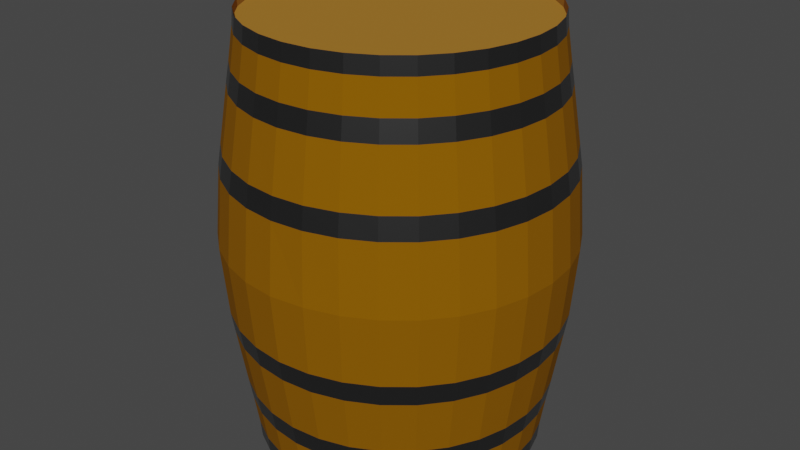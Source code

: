 # Source: woodBarrel.blend  (saved by Blender 2.82.7; exported with 4.5.12 LTS)
import bpy
from mathutils import Matrix  # noqa: F401  (used for matrix-valued properties, if any)

bpy.ops.wm.read_factory_settings(use_empty=True)
scene = bpy.context.scene
scene.name = 'Scene'

# ---- collections
col_collection = bpy.data.collections.new('Collection'); scene.collection.children.link(col_collection)

# ---- materials (node trees are filled in below, after node groups)
mat_barrelbands = bpy.data.materials.new('BarrelBands')
mat_barrelbands.use_transparent_shadow = False
mat_barrelfaces = bpy.data.materials.new('BarrelFaces')
mat_barrelfaces.use_transparent_shadow = False
mat_barreltopandbottom = bpy.data.materials.new('BarrelTopAndBottom')
mat_barreltopandbottom.use_transparent_shadow = False

# ---- material node trees
mat_barrelbands.use_nodes = True; mat_barrelbands.node_tree.nodes.clear()
_N = mat_barrelbands.node_tree.nodes; _L = mat_barrelbands.node_tree.links
n0 = _N.new('ShaderNodeOutputMaterial'); n0.name = 'Material Output'; n0.location = (300, 300)
n1 = _N.new('ShaderNodeBsdfPrincipled'); n1.name = 'Principled BSDF'; n1.location = (10, 300)
n1.distribution = 'GGX'
n1.subsurface_method = 'BURLEY'
n1.inputs[0].default_value = (0.2, 0.2, 0.2, 1.0)
n1.inputs[1].default_value = 1.0
n1.inputs[2].default_value = 0.3
n1.inputs[3].default_value = 1.45
n1.inputs[13].default_value = 0.3
n1.inputs[20].default_value = 0.0
n1.inputs[27].default_value = (0.0, 0.0, 0.0, 1.0)
n1.inputs[28].default_value = 1.0
_L.new(n1.outputs[0], n0.inputs[0])
n0.is_active_output = True
mat_barrelfaces.use_nodes = True; mat_barrelfaces.node_tree.nodes.clear()
_N = mat_barrelfaces.node_tree.nodes; _L = mat_barrelfaces.node_tree.links
n0 = _N.new('ShaderNodeOutputMaterial'); n0.name = 'Material Output'; n0.location = (300, 300)
n1 = _N.new('ShaderNodeBsdfPrincipled'); n1.name = 'Principled BSDF'; n1.location = (10, 300)
n1.distribution = 'GGX'
n1.subsurface_method = 'BURLEY'
n1.inputs[0].default_value = (0.25, 0.1, 0.0, 1.0)
n1.inputs[2].default_value = 1.0
n1.inputs[3].default_value = 1.45
n1.inputs[13].default_value = 0.1
n1.inputs[27].default_value = (0.0, 0.0, 0.0, 1.0)
n1.inputs[28].default_value = 1.0
_L.new(n1.outputs[0], n0.inputs[0])
n0.is_active_output = True
mat_barreltopandbottom.use_nodes = True; mat_barreltopandbottom.node_tree.nodes.clear()
_N = mat_barreltopandbottom.node_tree.nodes; _L = mat_barreltopandbottom.node_tree.links
n0 = _N.new('ShaderNodeOutputMaterial'); n0.name = 'Material Output'; n0.location = (300, 300)
n1 = _N.new('ShaderNodeBsdfPrincipled'); n1.name = 'Principled BSDF'; n1.location = (10, 300)
n1.distribution = 'GGX'
n1.subsurface_method = 'BURLEY'
n1.inputs[0].default_value = (0.3757, 0.1702, 0.01756, 1.0)
n1.inputs[2].default_value = 1.0
n1.inputs[3].default_value = 1.45
n1.inputs[13].default_value = 0.275
n1.inputs[27].default_value = (0.0, 0.0, 0.0, 1.0)
n1.inputs[28].default_value = 1.0
_L.new(n1.outputs[0], n0.inputs[0])
n0.is_active_output = True

# ---- world
world_world = bpy.data.worlds.new('World'); scene.world = world_world
world_world.use_nodes = True; world_world.node_tree.nodes.clear()
_N = world_world.node_tree.nodes; _L = world_world.node_tree.links
n0 = _N.new('ShaderNodeOutputWorld'); n0.name = 'World Output'; n0.location = (300, 300)
n1 = _N.new('ShaderNodeBackground'); n1.name = 'Background'; n1.location = (10, 300)
n1.inputs[0].default_value = (0.05088, 0.05088, 0.05088, 1.0)
_L.new(n1.outputs[0], n0.inputs[0])
n0.is_active_output = True
world_world.color = (0.05088, 0.05088, 0.05088)
world_world.use_sun_shadow = False
world_world.sun_shadow_jitter_overblur = 0.0

# ---- meshes
me_cylinder = bpy.data.meshes.new('Cylinder')
me_cylinder.from_pydata([(0.0, 1.0, 1.0), (0.1951, 0.9808, 1.0), (0.3827, 0.9239, 1.0), (0.5556, 0.8315, 1.0), (0.7071, 0.7071, 1.0), (0.8315, 0.5556, 1.0), (0.9239, 0.3827, 1.0), (0.9808, 0.1951, 1.0), (1.0, 7.55e-08, 1.0), (0.9808, -0.1951, 1.0), (0.9239, -0.3827, 1.0), (0.8315, -0.5556, 1.0), (0.7071, -0.7071, 1.0), (0.5556, -0.8315, 1.0), (0.3827, -0.9239, 1.0), (0.1951, -0.9808, 1.0), (-3.258e-07, -1.0, 1.0), (-0.1951, -0.9808, 1.0), (-0.3827, -0.9239, 1.0), (-0.5556, -0.8315, 1.0), (-0.7071, -0.7071, 1.0), (-0.8315, -0.5556, 1.0), (-0.9239, -0.3827, 1.0), (-0.9808, -0.1951, 1.0), (-1.0, 9.656e-07, 1.0), (-0.9808, 0.1951, 1.0), (-0.9239, 0.3827, 1.0), (-0.8315, 0.5556, 1.0), (-0.7071, 0.7071, 1.0), (-0.5556, 0.8315, 1.0), (-0.3827, 0.9239, 1.0), (-0.1951, 0.9808, 1.0), (0.1945, 0.9777, 0.9624), (3.166e-09, 0.9969, 0.9624), (0.3815, 0.921, 0.9624), (0.5539, 0.8289, 0.9624), (0.7049, 0.7049, 0.9624), (0.8289, 0.5539, 0.9624), (0.921, 0.3815, 0.9624), (0.9777, 0.1945, 0.9624), (0.9969, 7.575e-08, 0.9624), (0.9777, -0.1945, 0.9624), (0.921, -0.3815, 0.9624), (0.8289, -0.5539, 0.9624), (0.7049, -0.7049, 0.9624), (0.5539, -0.8289, 0.9624), (0.3815, -0.921, 0.9624), (0.1945, -0.9777, 0.9624), (-3.217e-07, -0.9969, 0.9624), (-0.1945, -0.9777, 0.9624), (-0.3815, -0.921, 0.9624), (-0.5539, -0.8289, 0.9624), (-0.7049, -0.7049, 0.9624), (-0.8289, -0.5538, 0.9624), (-0.921, -0.3815, 0.9624), (-0.9777, -0.1945, 0.9624), (-0.9969, 9.631e-07, 0.9624), (-0.9777, 0.1945, 0.9624), (-0.921, 0.3815, 0.9624), (-0.8289, 0.5539, 0.9624), (-0.7049, 0.7049, 0.9624), (-0.5538, 0.8289, 0.9624), (-0.3815, 0.921, 0.9624), (-0.1945, 0.9777, 0.9624), (-1.224e-09, 1.01, 0.9241), (0.1971, 0.9909, 0.9241), (0.3866, 0.9334, 0.9241), (0.5613, 0.84, 0.9241), (0.7144, 0.7144, 0.9241), (0.84, 0.5613, 0.9241), (0.9334, 0.3866, 0.9241), (0.9909, 0.1971, 0.9241), (1.01, 7.334e-08, 0.9241), (0.9909, -0.1971, 0.9241), (0.9334, -0.3866, 0.9241), (0.84, -0.5613, 0.9241), (0.7144, -0.7144, 0.9241), (0.5613, -0.84, 0.9241), (0.3866, -0.9334, 0.9241), (0.1971, -0.9909, 0.9241), (-3.304e-07, -1.01, 0.9241), (-0.1971, -0.9909, 0.9241), (-0.3866, -0.9334, 0.9241), (-0.5613, -0.84, 0.9241), (-0.7144, -0.7144, 0.9241), (-0.84, -0.5613, 0.9241), (-0.9334, -0.3866, 0.9241), (-0.9909, -0.1971, 0.9241), (-1.01, 9.726e-07, 0.9241), (-0.9909, 0.1971, 0.9241), (-0.9334, 0.3866, 0.9241), (-0.84, 0.5613, 0.9241), (-0.7144, 0.7144, 0.9241), (-0.5613, 0.84, 0.9241), (-0.3866, 0.9334, 0.9241), (-0.1971, 0.9909, 0.9241), (0.2036, 1.024, 0.7775), (0.3994, 0.9643, 0.7775), (0.5799, 0.8679, 0.7775), (0.7381, 0.7381, 0.7775), (0.8679, 0.5799, 0.7775), (0.9643, 0.3994, 0.7775), (1.024, 0.2036, 0.7775), (1.044, 6.551e-08, 0.7775), (1.024, -0.2036, 0.7775), (0.9643, -0.3994, 0.7775), (0.8679, -0.5799, 0.7775), (0.7381, -0.7381, 0.7775), (0.5799, -0.8679, 0.7775), (0.3994, -0.9643, 0.7775), (0.2036, -1.024, 0.7775), (-3.453e-07, -1.044, 0.7775), (-0.2036, -1.024, 0.7775), (-0.3994, -0.9643, 0.7775), (-0.5799, -0.8679, 0.7775), (-0.7381, -0.7381, 0.7775), (-0.8679, -0.5799, 0.7775), (-0.9643, -0.3994, 0.7775), (-1.024, -0.2036, 0.7775), (-1.044, 9.946e-07, 0.7775), (-1.024, 0.2036, 0.7775), (-0.9643, 0.3994, 0.7775), (-0.8679, 0.5799, 0.7775), (-0.7381, 0.7381, 0.7775), (-0.5799, 0.8679, 0.7775), (-0.3994, 0.9643, 0.7775), (-0.2036, 1.024, 0.7775), (-5.2e-09, 1.044, 0.7775), (0.2083, 1.047, 0.6833), (0.4086, 0.9865, 0.6833), (0.5932, 0.8878, 0.6833), (0.755, 0.755, 0.6833), (0.8878, 0.5932, 0.6833), (0.9865, 0.4086, 0.6833), (1.047, 0.2083, 0.6833), (1.068, 6.028e-08, 0.6833), (1.047, -0.2083, 0.6833), (0.9865, -0.4086, 0.6833), (0.8878, -0.5932, 0.6833), (0.755, -0.755, 0.6833), (0.5932, -0.8878, 0.6833), (0.4086, -0.9865, 0.6833), (0.2083, -1.047, 0.6833), (-3.553e-07, -1.068, 0.6833), (-0.2083, -1.047, 0.6833), (-0.4086, -0.9865, 0.6833), (-0.5932, -0.8878, 0.6833), (-0.755, -0.755, 0.6833), (-0.8878, -0.5932, 0.6833), (-0.9865, -0.4086, 0.6833), (-1.047, -0.2083, 0.6833), (-1.068, 1.011e-06, 0.6833), (-1.047, 0.2083, 0.6833), (-0.9865, 0.4086, 0.6833), (-0.8878, 0.5932, 0.6833), (-0.755, 0.755, 0.6833), (-0.5932, 0.8878, 0.6833), (-0.4086, 0.9865, 0.6833), (-0.2083, 1.047, 0.6833), (-7.358e-09, 1.068, 0.6833), (0.2205, 1.109, 0.42), (0.4326, 1.044, 0.42), (0.628, 0.9399, 0.42), (0.7993, 0.7993, 0.42), (0.9399, 0.628, 0.42), (1.044, 0.4326, 0.42), (1.109, 0.2205, 0.42), (1.13, 4.594e-08, 0.42), (1.109, -0.2205, 0.42), (1.044, -0.4326, 0.42), (0.9399, -0.628, 0.42), (0.7993, -0.7993, 0.42), (0.628, -0.9399, 0.42), (0.4326, -1.044, 0.42), (0.2205, -1.109, 0.42), (-3.84e-07, -1.13, 0.42), (-0.2205, -1.109, 0.42), (-0.4326, -1.044, 0.42), (-0.628, -0.9399, 0.42), (-0.7993, -0.7993, 0.42), (-0.9399, -0.628, 0.42), (-1.044, -0.4326, 0.42), (-1.109, -0.2205, 0.42), (-1.13, 1.052e-06, 0.42), (-1.109, 0.2205, 0.42), (-1.044, 0.4326, 0.42), (-0.9399, 0.628, 0.42), (-0.7993, 0.7993, 0.42), (-0.628, 0.9399, 0.42), (-0.4326, 1.044, 0.42), (-0.2205, 1.109, 0.42), (-1.569e-08, 1.13, 0.42), (0.2251, 1.131, 0.3212), (0.4415, 1.066, 0.3212), (0.6409, 0.9592, 0.3212), (0.8157, 0.8157, 0.3212), (0.9592, 0.6409, 0.3212), (1.066, 0.4415, 0.3212), (1.131, 0.2251, 0.3212), (1.154, 4.045e-08, 0.3212), (1.131, -0.2251, 0.3212), (1.066, -0.4415, 0.3212), (0.9592, -0.6409, 0.3212), (0.8157, -0.8157, 0.3212), (0.6409, -0.9592, 0.3212), (0.4415, -1.066, 0.3212), (0.2251, -1.131, 0.3212), (-3.941e-07, -1.154, 0.3212), (-0.2251, -1.131, 0.3212), (-0.4415, -1.066, 0.3212), (-0.6409, -0.9592, 0.3212), (-0.8157, -0.8157, 0.3212), (-0.9592, -0.6409, 0.3212), (-1.066, -0.4415, 0.3212), (-1.131, -0.2251, 0.3212), (-1.154, 1.067e-06, 0.3212), (-1.131, 0.2251, 0.3212), (-1.066, 0.4415, 0.3212), (-0.9592, 0.6409, 0.3212), (-0.8157, 0.8157, 0.3212), (-0.6409, 0.9592, 0.3212), (-0.4415, 1.066, 0.3212), (-0.2251, 1.131, 0.3212), (-1.824e-08, 1.154, 0.3212), (0.2372, 1.163, 0.0), (0.4596, 1.095, 0.0), (0.6646, 0.9859, 0.0), (0.8443, 0.8384, 0.0), (0.9917, 0.6588, 0.0), (1.101, 0.4538, 0.0), (1.169, 0.2313, 0.0), (1.192, 3.042e-08, 0.0), (1.169, -0.2313, 0.0), (1.101, -0.4538, 0.0), (0.9917, -0.6588, 0.0), (0.8443, -0.8384, 0.0), (0.6646, -0.9859, 0.0), (0.4596, -1.095, 0.0), (0.2372, -1.163, 0.0), (-4.122e-07, -1.194, 0.0), (-0.233, -1.171, 0.0), (-0.4571, -1.103, 0.0), (-0.6635, -0.9931, 0.0), (-0.8445, -0.8445, 0.0), (-0.9931, -0.6635, 0.0), (-1.103, -0.4571, 0.0), (-1.171, -0.233, 0.0), (-1.194, 1.094e-06, 0.0), (-1.171, 0.233, 0.0), (-1.103, 0.4571, 0.0), (-0.9931, 0.6635, 0.0), (-0.8445, 0.8445, 0.0), (-0.6635, 0.9931, 0.0), (-0.4571, 1.103, 0.0), (-0.233, 1.171, 0.0), (-2.308e-08, 1.194, 0.0), (0.0, 1.0, -1.0), (0.1951, 0.9808, -1.0), (0.3827, 0.9239, -1.0), (0.5556, 0.8315, -1.0), (0.7071, 0.7071, -1.0), (0.8315, 0.5556, -1.0), (0.9239, 0.3827, -1.0), (0.9808, 0.1951, -1.0), (1.0, 7.55e-08, -1.0), (0.9808, -0.1951, -1.0), (0.9239, -0.3827, -1.0), (0.8315, -0.5556, -1.0), (0.7071, -0.7071, -1.0), (0.5556, -0.8315, -1.0), (0.3827, -0.9239, -1.0), (0.1951, -0.9808, -1.0), (-3.258e-07, -1.0, -1.0), (-0.1951, -0.9808, -1.0), (-0.3827, -0.9239, -1.0), (-0.5556, -0.8315, -1.0), (-0.7071, -0.7071, -1.0), (-0.8315, -0.5556, -1.0), (-0.9239, -0.3827, -1.0), (-0.9808, -0.1951, -1.0), (-1.0, 9.656e-07, -1.0), (-0.9808, 0.1951, -1.0), (-0.9239, 0.3827, -1.0), (-0.8315, 0.5556, -1.0), (-0.7071, 0.7071, -1.0), (-0.5556, 0.8315, -1.0), (-0.3827, 0.9239, -1.0), (-0.1951, 0.9808, -1.0), (0.1945, 0.9777, -0.9624), (3.166e-09, 0.9969, -0.9624), (0.3815, 0.921, -0.9624), (0.5539, 0.8289, -0.9624), (0.7049, 0.7049, -0.9624), (0.8289, 0.5539, -0.9624), (0.921, 0.3815, -0.9624), (0.9777, 0.1945, -0.9624), (0.9969, 7.575e-08, -0.9624), (0.9777, -0.1945, -0.9624), (0.921, -0.3815, -0.9624), (0.8289, -0.5539, -0.9624), (0.7049, -0.7049, -0.9624), (0.5539, -0.8289, -0.9624), (0.3815, -0.921, -0.9624), (0.1945, -0.9777, -0.9624), (-3.217e-07, -0.9969, -0.9624), (-0.1945, -0.9777, -0.9624), (-0.3815, -0.921, -0.9624), (-0.5539, -0.8289, -0.9624), (-0.7049, -0.7049, -0.9624), (-0.8289, -0.5538, -0.9624), (-0.921, -0.3815, -0.9624), (-0.9777, -0.1945, -0.9624), (-0.9969, 9.631e-07, -0.9624), (-0.9777, 0.1945, -0.9624), (-0.921, 0.3815, -0.9624), (-0.8289, 0.5539, -0.9624), (-0.7049, 0.7049, -0.9624), (-0.5538, 0.8289, -0.9624), (-0.3815, 0.921, -0.9624), (-0.1945, 0.9777, -0.9624), (-1.224e-09, 1.01, -0.9241), (0.1971, 0.9909, -0.9241), (0.3866, 0.9334, -0.9241), (0.5613, 0.84, -0.9241), (0.7144, 0.7144, -0.9241), (0.84, 0.5613, -0.9241), (0.9334, 0.3866, -0.9241), (0.9909, 0.1971, -0.9241), (1.01, 7.334e-08, -0.9241), (0.9909, -0.1971, -0.9241), (0.9334, -0.3866, -0.9241), (0.84, -0.5613, -0.9241), (0.7144, -0.7144, -0.9241), (0.5613, -0.84, -0.9241), (0.3866, -0.9334, -0.9241), (0.1971, -0.9909, -0.9241), (-3.304e-07, -1.01, -0.9241), (-0.1971, -0.9909, -0.9241), (-0.3866, -0.9334, -0.9241), (-0.5613, -0.84, -0.9241), (-0.7144, -0.7144, -0.9241), (-0.84, -0.5613, -0.9241), (-0.9334, -0.3866, -0.9241), (-0.9909, -0.1971, -0.9241), (-1.01, 9.726e-07, -0.9241), (-0.9909, 0.1971, -0.9241), (-0.9334, 0.3866, -0.9241), (-0.84, 0.5613, -0.9241), (-0.7144, 0.7144, -0.9241), (-0.5613, 0.84, -0.9241), (-0.3866, 0.9334, -0.9241), (-0.1971, 0.9909, -0.9241), (0.2036, 1.024, -0.7775), (0.3994, 0.9643, -0.7775), (0.5799, 0.8679, -0.7775), (0.7381, 0.7381, -0.7775), (0.8679, 0.5799, -0.7775), (0.9643, 0.3994, -0.7775), (1.024, 0.2036, -0.7775), (1.044, 6.551e-08, -0.7775), (1.024, -0.2036, -0.7775), (0.9643, -0.3994, -0.7775), (0.8679, -0.5799, -0.7775), (0.7381, -0.7381, -0.7775), (0.5799, -0.8679, -0.7775), (0.3994, -0.9643, -0.7775), (0.2036, -1.024, -0.7775), (-3.453e-07, -1.044, -0.7775), (-0.2036, -1.024, -0.7775), (-0.3994, -0.9643, -0.7775), (-0.5799, -0.8679, -0.7775), (-0.7381, -0.7381, -0.7775), (-0.8679, -0.5799, -0.7775), (-0.9643, -0.3994, -0.7775), (-1.024, -0.2036, -0.7775), (-1.044, 9.946e-07, -0.7775), (-1.024, 0.2036, -0.7775), (-0.9643, 0.3994, -0.7775), (-0.8679, 0.5799, -0.7775), (-0.7381, 0.7381, -0.7775), (-0.5799, 0.8679, -0.7775), (-0.3994, 0.9643, -0.7775), (-0.2036, 1.024, -0.7775), (-5.2e-09, 1.044, -0.7775), (0.2083, 1.047, -0.6833), (0.4086, 0.9865, -0.6833), (0.5932, 0.8878, -0.6833), (0.755, 0.755, -0.6833), (0.8878, 0.5932, -0.6833), (0.9865, 0.4086, -0.6833), (1.047, 0.2083, -0.6833), (1.068, 6.028e-08, -0.6833), (1.047, -0.2083, -0.6833), (0.9865, -0.4086, -0.6833), (0.8878, -0.5932, -0.6833), (0.755, -0.755, -0.6833), (0.5932, -0.8878, -0.6833), (0.4086, -0.9865, -0.6833), (0.2083, -1.047, -0.6833), (-3.553e-07, -1.068, -0.6833), (-0.2083, -1.047, -0.6833), (-0.4086, -0.9865, -0.6833), (-0.5932, -0.8878, -0.6833), (-0.755, -0.755, -0.6833), (-0.8878, -0.5932, -0.6833), (-0.9865, -0.4086, -0.6833), (-1.047, -0.2083, -0.6833), (-1.068, 1.011e-06, -0.6833), (-1.047, 0.2083, -0.6833), (-0.9865, 0.4086, -0.6833), (-0.8878, 0.5932, -0.6833), (-0.755, 0.755, -0.6833), (-0.5932, 0.8878, -0.6833), (-0.4086, 0.9865, -0.6833), (-0.2083, 1.047, -0.6833), (-7.358e-09, 1.068, -0.6833), (0.2205, 1.109, -0.42), (0.4326, 1.044, -0.42), (0.628, 0.9399, -0.42), (0.7993, 0.7993, -0.42), (0.9399, 0.628, -0.42), (1.044, 0.4326, -0.42), (1.109, 0.2205, -0.42), (1.13, 4.594e-08, -0.42), (1.109, -0.2205, -0.42), (1.044, -0.4326, -0.42), (0.9399, -0.628, -0.42), (0.7993, -0.7993, -0.42), (0.628, -0.9399, -0.42), (0.4326, -1.044, -0.42), (0.2205, -1.109, -0.42), (-3.84e-07, -1.13, -0.42), (-0.2205, -1.109, -0.42), (-0.4326, -1.044, -0.42), (-0.628, -0.9399, -0.42), (-0.7993, -0.7993, -0.42), (-0.9399, -0.628, -0.42), (-1.044, -0.4326, -0.42), (-1.109, -0.2205, -0.42), (-1.13, 1.052e-06, -0.42), (-1.109, 0.2205, -0.42), (-1.044, 0.4326, -0.42), (-0.9399, 0.628, -0.42), (-0.7993, 0.7993, -0.42), (-0.628, 0.9399, -0.42), (-0.4326, 1.044, -0.42), (-0.2205, 1.109, -0.42), (-1.569e-08, 1.13, -0.42), (0.2251, 1.131, -0.3212), (0.4415, 1.066, -0.3212), (0.6409, 0.9592, -0.3212), (0.8157, 0.8157, -0.3212), (0.9592, 0.6409, -0.3212), (1.066, 0.4415, -0.3212), (1.131, 0.2251, -0.3212), (1.154, 4.045e-08, -0.3212), (1.131, -0.2251, -0.3212), (1.066, -0.4415, -0.3212), (0.9592, -0.6409, -0.3212), (0.8157, -0.8157, -0.3212), (0.6409, -0.9592, -0.3212), (0.4415, -1.066, -0.3212), (0.2251, -1.131, -0.3212), (-3.941e-07, -1.154, -0.3212), (-0.2251, -1.131, -0.3212), (-0.4415, -1.066, -0.3212), (-0.6409, -0.9592, -0.3212), (-0.8157, -0.8157, -0.3212), (-0.9592, -0.6409, -0.3212), (-1.066, -0.4415, -0.3212), (-1.131, -0.2251, -0.3212), (-1.154, 1.067e-06, -0.3212), (-1.131, 0.2251, -0.3212), (-1.066, 0.4415, -0.3212), (-0.9592, 0.6409, -0.3212), (-0.8157, 0.8157, -0.3212), (-0.6409, 0.9592, -0.3212), (-0.4415, 1.066, -0.3212), (-0.2251, 1.131, -0.3212), (-1.824e-08, 1.154, -0.3212)], [], [(64, 0, 1, 65), (65, 1, 2, 66), (66, 2, 3, 67), (67, 3, 4, 68), (68, 4, 5, 69), (69, 5, 6, 70), (70, 6, 7, 71), (71, 7, 8, 72), (72, 8, 9, 73), (73, 9, 10, 74), (74, 10, 11, 75), (75, 11, 12, 76), (76, 12, 13, 77), (77, 13, 14, 78), (78, 14, 15, 79), (79, 15, 16, 80), (80, 16, 17, 81), (81, 17, 18, 82), (82, 18, 19, 83), (83, 19, 20, 84), (84, 20, 21, 85), (85, 21, 22, 86), (86, 22, 23, 87), (87, 23, 24, 88), (88, 24, 25, 89), (89, 25, 26, 90), (90, 26, 27, 91), (91, 27, 28, 92), (92, 28, 29, 93), (93, 29, 30, 94), (8, 7, 39, 40), (94, 30, 31, 95), (95, 31, 0, 64), (32, 33, 63, 62, 61, 60, 59, 58, 57, 56, 55, 54, 53, 52, 51, 50, 49, 48, 47, 46, 45, 44, 43, 42, 41, 40, 39, 38, 37, 36, 35, 34), (17, 16, 48, 49), (26, 25, 57, 58), (4, 3, 35, 36), (13, 12, 44, 45), (22, 21, 53, 54), (31, 30, 62, 63), (9, 8, 40, 41), (18, 17, 49, 50), (27, 26, 58, 59), (5, 4, 36, 37), (14, 13, 45, 46), (23, 22, 54, 55), (1, 0, 33, 32), (0, 31, 63, 33), (10, 9, 41, 42), (19, 18, 50, 51), (28, 27, 59, 60), (6, 5, 37, 38), (15, 14, 46, 47), (24, 23, 55, 56), (2, 1, 32, 34), (11, 10, 42, 43), (20, 19, 51, 52), (29, 28, 60, 61), (7, 6, 38, 39), (16, 15, 47, 48), (25, 24, 56, 57), (3, 2, 34, 35), (12, 11, 43, 44), (21, 20, 52, 53), (30, 29, 61, 62), (126, 95, 64, 127), (125, 94, 95, 126), (124, 93, 94, 125), (123, 92, 93, 124), (122, 91, 92, 123), (121, 90, 91, 122), (120, 89, 90, 121), (119, 88, 89, 120), (118, 87, 88, 119), (117, 86, 87, 118), (116, 85, 86, 117), (115, 84, 85, 116), (114, 83, 84, 115), (113, 82, 83, 114), (112, 81, 82, 113), (111, 80, 81, 112), (110, 79, 80, 111), (109, 78, 79, 110), (108, 77, 78, 109), (107, 76, 77, 108), (106, 75, 76, 107), (105, 74, 75, 106), (104, 73, 74, 105), (103, 72, 73, 104), (102, 71, 72, 103), (101, 70, 71, 102), (100, 69, 70, 101), (99, 68, 69, 100), (98, 67, 68, 99), (97, 66, 67, 98), (96, 65, 66, 97), (127, 64, 65, 96), (159, 127, 96, 128), (128, 96, 97, 129), (129, 97, 98, 130), (130, 98, 99, 131), (131, 99, 100, 132), (132, 100, 101, 133), (133, 101, 102, 134), (134, 102, 103, 135), (135, 103, 104, 136), (136, 104, 105, 137), (137, 105, 106, 138), (138, 106, 107, 139), (139, 107, 108, 140), (140, 108, 109, 141), (141, 109, 110, 142), (142, 110, 111, 143), (143, 111, 112, 144), (144, 112, 113, 145), (145, 113, 114, 146), (146, 114, 115, 147), (147, 115, 116, 148), (148, 116, 117, 149), (149, 117, 118, 150), (150, 118, 119, 151), (151, 119, 120, 152), (152, 120, 121, 153), (153, 121, 122, 154), (154, 122, 123, 155), (155, 123, 124, 156), (156, 124, 125, 157), (157, 125, 126, 158), (158, 126, 127, 159), (190, 158, 159, 191), (189, 157, 158, 190), (188, 156, 157, 189), (187, 155, 156, 188), (186, 154, 155, 187), (185, 153, 154, 186), (184, 152, 153, 185), (183, 151, 152, 184), (182, 150, 151, 183), (181, 149, 150, 182), (180, 148, 149, 181), (179, 147, 148, 180), (178, 146, 147, 179), (177, 145, 146, 178), (176, 144, 145, 177), (175, 143, 144, 176), (174, 142, 143, 175), (173, 141, 142, 174), (172, 140, 141, 173), (171, 139, 140, 172), (170, 138, 139, 171), (169, 137, 138, 170), (168, 136, 137, 169), (167, 135, 136, 168), (166, 134, 135, 167), (165, 133, 134, 166), (164, 132, 133, 165), (163, 131, 132, 164), (162, 130, 131, 163), (161, 129, 130, 162), (160, 128, 129, 161), (191, 159, 128, 160), (223, 191, 160, 192), (192, 160, 161, 193), (193, 161, 162, 194), (194, 162, 163, 195), (195, 163, 164, 196), (196, 164, 165, 197), (197, 165, 166, 198), (198, 166, 167, 199), (199, 167, 168, 200), (200, 168, 169, 201), (201, 169, 170, 202), (202, 170, 171, 203), (203, 171, 172, 204), (204, 172, 173, 205), (205, 173, 174, 206), (206, 174, 175, 207), (207, 175, 176, 208), (208, 176, 177, 209), (209, 177, 178, 210), (210, 178, 179, 211), (211, 179, 180, 212), (212, 180, 181, 213), (213, 181, 182, 214), (214, 182, 183, 215), (215, 183, 184, 216), (216, 184, 185, 217), (217, 185, 186, 218), (218, 186, 187, 219), (219, 187, 188, 220), (220, 188, 189, 221), (221, 189, 190, 222), (222, 190, 191, 223), (254, 222, 223, 255), (253, 221, 222, 254), (252, 220, 221, 253), (251, 219, 220, 252), (250, 218, 219, 251), (249, 217, 218, 250), (248, 216, 217, 249), (247, 215, 216, 248), (246, 214, 215, 247), (245, 213, 214, 246), (244, 212, 213, 245), (243, 211, 212, 244), (242, 210, 211, 243), (241, 209, 210, 242), (240, 208, 209, 241), (239, 207, 208, 240), (238, 206, 207, 239), (237, 205, 206, 238), (236, 204, 205, 237), (235, 203, 204, 236), (234, 202, 203, 235), (233, 201, 202, 234), (232, 200, 201, 233), (231, 199, 200, 232), (230, 198, 199, 231), (229, 197, 198, 230), (228, 196, 197, 229), (227, 195, 196, 228), (226, 194, 195, 227), (225, 193, 194, 226), (224, 192, 193, 225), (255, 223, 192, 224), (320, 321, 257, 256), (321, 322, 258, 257), (322, 323, 259, 258), (323, 324, 260, 259), (324, 325, 261, 260), (325, 326, 262, 261), (326, 327, 263, 262), (327, 328, 264, 263), (328, 329, 265, 264), (329, 330, 266, 265), (330, 331, 267, 266), (331, 332, 268, 267), (332, 333, 269, 268), (333, 334, 270, 269), (334, 335, 271, 270), (335, 336, 272, 271), (336, 337, 273, 272), (337, 338, 274, 273), (338, 339, 275, 274), (339, 340, 276, 275), (340, 341, 277, 276), (341, 342, 278, 277), (342, 343, 279, 278), (343, 344, 280, 279), (344, 345, 281, 280), (345, 346, 282, 281), (346, 347, 283, 282), (347, 348, 284, 283), (348, 349, 285, 284), (349, 350, 286, 285), (264, 296, 295, 263), (350, 351, 287, 286), (351, 320, 256, 287), (288, 290, 291, 292, 293, 294, 295, 296, 297, 298, 299, 300, 301, 302, 303, 304, 305, 306, 307, 308, 309, 310, 311, 312, 313, 314, 315, 316, 317, 318, 319, 289), (273, 305, 304, 272), (282, 314, 313, 281), (260, 292, 291, 259), (269, 301, 300, 268), (278, 310, 309, 277), (287, 319, 318, 286), (265, 297, 296, 264), (274, 306, 305, 273), (283, 315, 314, 282), (261, 293, 292, 260), (270, 302, 301, 269), (279, 311, 310, 278), (257, 288, 289, 256), (256, 289, 319, 287), (266, 298, 297, 265), (275, 307, 306, 274), (284, 316, 315, 283), (262, 294, 293, 261), (271, 303, 302, 270), (280, 312, 311, 279), (258, 290, 288, 257), (267, 299, 298, 266), (276, 308, 307, 275), (285, 317, 316, 284), (263, 295, 294, 262), (272, 304, 303, 271), (281, 313, 312, 280), (259, 291, 290, 258), (268, 300, 299, 267), (277, 309, 308, 276), (286, 318, 317, 285), (382, 383, 320, 351), (381, 382, 351, 350), (380, 381, 350, 349), (379, 380, 349, 348), (378, 379, 348, 347), (377, 378, 347, 346), (376, 377, 346, 345), (375, 376, 345, 344), (374, 375, 344, 343), (373, 374, 343, 342), (372, 373, 342, 341), (371, 372, 341, 340), (370, 371, 340, 339), (369, 370, 339, 338), (368, 369, 338, 337), (367, 368, 337, 336), (366, 367, 336, 335), (365, 366, 335, 334), (364, 365, 334, 333), (363, 364, 333, 332), (362, 363, 332, 331), (361, 362, 331, 330), (360, 361, 330, 329), (359, 360, 329, 328), (358, 359, 328, 327), (357, 358, 327, 326), (356, 357, 326, 325), (355, 356, 325, 324), (354, 355, 324, 323), (353, 354, 323, 322), (352, 353, 322, 321), (383, 352, 321, 320), (415, 384, 352, 383), (384, 385, 353, 352), (385, 386, 354, 353), (386, 387, 355, 354), (387, 388, 356, 355), (388, 389, 357, 356), (389, 390, 358, 357), (390, 391, 359, 358), (391, 392, 360, 359), (392, 393, 361, 360), (393, 394, 362, 361), (394, 395, 363, 362), (395, 396, 364, 363), (396, 397, 365, 364), (397, 398, 366, 365), (398, 399, 367, 366), (399, 400, 368, 367), (400, 401, 369, 368), (401, 402, 370, 369), (402, 403, 371, 370), (403, 404, 372, 371), (404, 405, 373, 372), (405, 406, 374, 373), (406, 407, 375, 374), (407, 408, 376, 375), (408, 409, 377, 376), (409, 410, 378, 377), (410, 411, 379, 378), (411, 412, 380, 379), (412, 413, 381, 380), (413, 414, 382, 381), (414, 415, 383, 382), (446, 447, 415, 414), (445, 446, 414, 413), (444, 445, 413, 412), (443, 444, 412, 411), (442, 443, 411, 410), (441, 442, 410, 409), (440, 441, 409, 408), (439, 440, 408, 407), (438, 439, 407, 406), (437, 438, 406, 405), (436, 437, 405, 404), (435, 436, 404, 403), (434, 435, 403, 402), (433, 434, 402, 401), (432, 433, 401, 400), (431, 432, 400, 399), (430, 431, 399, 398), (429, 430, 398, 397), (428, 429, 397, 396), (427, 428, 396, 395), (426, 427, 395, 394), (425, 426, 394, 393), (424, 425, 393, 392), (423, 424, 392, 391), (422, 423, 391, 390), (421, 422, 390, 389), (420, 421, 389, 388), (419, 420, 388, 387), (418, 419, 387, 386), (417, 418, 386, 385), (416, 417, 385, 384), (447, 416, 384, 415), (479, 448, 416, 447), (448, 449, 417, 416), (449, 450, 418, 417), (450, 451, 419, 418), (451, 452, 420, 419), (452, 453, 421, 420), (453, 454, 422, 421), (454, 455, 423, 422), (455, 456, 424, 423), (456, 457, 425, 424), (457, 458, 426, 425), (458, 459, 427, 426), (459, 460, 428, 427), (460, 461, 429, 428), (461, 462, 430, 429), (462, 463, 431, 430), (463, 464, 432, 431), (464, 465, 433, 432), (465, 466, 434, 433), (466, 467, 435, 434), (467, 468, 436, 435), (468, 469, 437, 436), (469, 470, 438, 437), (470, 471, 439, 438), (471, 472, 440, 439), (472, 473, 441, 440), (473, 474, 442, 441), (474, 475, 443, 442), (475, 476, 444, 443), (476, 477, 445, 444), (477, 478, 446, 445), (478, 479, 447, 446), (254, 255, 479, 478), (253, 254, 478, 477), (252, 253, 477, 476), (251, 252, 476, 475), (250, 251, 475, 474), (249, 250, 474, 473), (248, 249, 473, 472), (247, 248, 472, 471), (246, 247, 471, 470), (245, 246, 470, 469), (244, 245, 469, 468), (243, 244, 468, 467), (242, 243, 467, 466), (241, 242, 466, 465), (240, 241, 465, 464), (239, 240, 464, 463), (238, 239, 463, 462), (237, 238, 462, 461), (236, 237, 461, 460), (235, 236, 460, 459), (234, 235, 459, 458), (233, 234, 458, 457), (232, 233, 457, 456), (231, 232, 456, 455), (230, 231, 455, 454), (229, 230, 454, 453), (228, 229, 453, 452), (227, 228, 452, 451), (226, 227, 451, 450), (225, 226, 450, 449), (224, 225, 449, 448), (255, 224, 448, 479)])
me_cylinder.polygons.foreach_set('material_index', [0, 0, 0, 0, 0, 0, 0, 0, 0, 0, 0, 0, 0, 0, 0, 0, 0, 0, 0, 0, 0, 0, 0, 0, 0, 0, 0, 0, 0, 0, 2, 0, 0, 2, 2, 2, 2, 2, 2, 2, 2, 2, 2, 2, 2, 2, 2, 2, 2, 2, 2, 2, 2, 2, 2, 2, 2, 2, 2, 2, 2, 2, 2, 2, 2, 1, 1, 1, 1, 1, 1, 1, 1, 1, 1, 1, 1, 1, 1, 1, 1, 1, 1, 1, 1, 1, 1, 1, 1, 1, 1, 1, 1, 1, 1, 1, 1, 0, 0, 0, 0, 0, 0, 0, 0, 0, 0, 0, 0, 0, 0, 0, 0, 0, 0, 0, 0, 0, 0, 0, 0, 0, 0, 0, 0, 0, 0, 0, 0, 1, 1, 1, 1, 1, 1, 1, 1, 1, 1, 1, 1, 1, 1, 1, 1, 1, 1, 1, 1, 1, 1, 1, 1, 1, 1, 1, 1, 1, 1, 1, 1, 0, 0, 0, 0, 0, 0, 0, 0, 0, 0, 0, 0, 0, 0, 0, 0, 0, 0, 0, 0, 0, 0, 0, 0, 0, 0, 0, 0, 0, 0, 0, 0, 1, 1, 1, 1, 1, 1, 1, 1, 1, 1, 1, 1, 1, 1, 1, 1, 1, 1, 1, 1, 1, 1, 1, 1, 1, 1, 1, 1, 1, 1, 1, 1, 0, 0, 0, 0, 0, 0, 0, 0, 0, 0, 0, 0, 0, 0, 0, 0, 0, 0, 0, 0, 0, 0, 0, 0, 0, 0, 0, 0, 0, 0, 2, 0, 0, 2, 2, 2, 2, 2, 2, 2, 2, 2, 2, 2, 2, 2, 2, 2, 2, 2, 2, 2, 2, 2, 2, 2, 2, 2, 2, 2, 2, 2, 2, 2, 2, 1, 1, 1, 1, 1, 1, 1, 1, 1, 1, 1, 1, 1, 1, 1, 1, 1, 1, 1, 1, 1, 1, 1, 1, 1, 1, 1, 1, 1, 1, 1, 1, 0, 0, 0, 0, 0, 0, 0, 0, 0, 0, 0, 0, 0, 0, 0, 0, 0, 0, 0, 0, 0, 0, 0, 0, 0, 0, 0, 0, 0, 0, 0, 0, 1, 1, 1, 1, 1, 1, 1, 1, 1, 1, 1, 1, 1, 1, 1, 1, 1, 1, 1, 1, 1, 1, 1, 1, 1, 1, 1, 1, 1, 1, 1, 1, 0, 0, 0, 0, 0, 0, 0, 0, 0, 0, 0, 0, 0, 0, 0, 0, 0, 0, 0, 0, 0, 0, 0, 0, 0, 0, 0, 0, 0, 0, 0, 0, 1, 1, 1, 1, 1, 1, 1, 1, 1, 1, 1, 1, 1, 1, 1, 1, 1, 1, 1, 1, 1, 1, 1, 1, 1, 1, 1, 1, 1, 1, 1, 1])
_uv = me_cylinder.uv_layers.new(name='UVMap')
_uv.uv.foreach_set('vector', [1.0, 0.981, 1.0, 1.0, 0.9688, 1.0, 0.9688, 0.981, 0.9688, 0.981, 0.9688, 1.0, 0.9375, 1.0, 0.9375, 0.981, 0.9375, 0.981, 0.9375, 1.0, 0.9062, 1.0, 0.9062, 0.981, 0.9062, 0.981, 0.9062, 1.0, 0.875, 1.0, 0.875, 0.981, 0.875, 0.981, 0.875, 1.0, 0.8438, 1.0, 0.8438, 0.981, 0.8438, 0.981, 0.8438, 1.0, 0.8125, 1.0, 0.8125, 0.981, 0.8125, 0.981, 0.8125, 1.0, 0.7812, 1.0, 0.7813, 0.981, 0.7813, 0.981, 0.7812, 1.0, 0.75, 1.0, 0.75, 0.981, 0.75, 0.981, 0.75, 1.0, 0.7188, 1.0, 0.7188, 0.981, 0.7188, 0.981, 0.7188, 1.0, 0.6875, 1.0, 0.6875, 0.981, 0.6875, 0.981, 0.6875, 1.0, 0.6562, 1.0, 0.6562, 0.981, 0.6562, 0.981, 0.6562, 1.0, 0.625, 1.0, 0.625, 0.981, 0.625, 0.981, 0.625, 1.0, 0.5938, 1.0, 0.5938, 0.981, 0.5938, 0.981, 0.5938, 1.0, 0.5625, 1.0, 0.5625, 0.981, 0.5625, 0.981, 0.5625, 1.0, 0.5312, 1.0, 0.5312, 0.981, 0.5312, 0.981, 0.5312, 1.0, 0.5, 1.0, 0.5, 0.981, 0.5, 0.981, 0.5, 1.0, 0.4688, 1.0, 0.4688, 0.981, 0.4688, 0.981, 0.4688, 1.0, 0.4375, 1.0, 0.4375, 0.981, 0.4375, 0.981, 0.4375, 1.0, 0.4062, 1.0, 0.4062, 0.981, 0.4062, 0.981, 0.4062, 1.0, 0.375, 1.0, 0.375, 0.981, 0.375, 0.981, 0.375, 1.0, 0.3438, 1.0, 0.3438, 0.981, 0.3438, 0.981, 0.3438, 1.0, 0.3125, 1.0, 0.3125, 0.981, 0.3125, 0.981, 0.3125, 1.0, 0.2812, 1.0, 0.2812, 0.981, 0.2812, 0.981, 0.2812, 1.0, 0.25, 1.0, 0.25, 0.981, 0.25, 0.981, 0.25, 1.0, 0.2188, 1.0, 0.2188, 0.981, 0.2188, 0.981, 0.2188, 1.0, 0.1875, 1.0, 0.1875, 0.981, 0.1875, 0.981, 0.1875, 1.0, 0.1562, 1.0, 0.1562, 0.981, 0.1562, 0.981, 0.1562, 1.0, 0.125, 1.0, 0.125, 0.981, 0.125, 0.981, 0.125, 1.0, 0.09375, 1.0, 0.09375, 0.981, 0.09375, 0.981, 0.09375, 1.0, 0.0625, 1.0, 0.0625, 0.981, 0.75, 1.0, 0.7812, 1.0, 0.7812, 1.0, 0.75, 1.0, 0.0625, 0.981, 0.0625, 1.0, 0.03125, 1.0, 0.03125, 0.981, 0.03125, 0.981, 0.03125, 1.0, 0.0, 1.0, 0.0, 0.981, 0.2968, 0.4854, 0.25, 0.49, 0.2032, 0.4854, 0.1582, 0.4717, 0.1167, 0.4496, 0.08029, 0.4197, 0.05045, 0.3833, 0.02827, 0.3418, 0.01461, 0.2968, 0.01, 0.25, 0.01461, 0.2032, 0.02827, 0.1582, 0.05045, 0.1167, 0.08029, 0.08029, 0.1167, 0.05045, 0.1582, 0.02827, 0.2032, 0.01461, 0.25, 0.01, 0.2968, 0.01461, 0.3418, 0.02827, 0.3833, 0.05045, 0.4197, 0.08029, 0.4496, 0.1167, 0.4717, 0.1582, 0.4854, 0.2032, 0.49, 0.25, 0.4854, 0.2968, 0.4717, 0.3418, 0.4496, 0.3833, 0.4197, 0.4197, 0.3833, 0.4496, 0.3418, 0.4717, 0.4688, 1.0, 0.5, 1.0, 0.5, 1.0, 0.4688, 1.0, 0.1875, 1.0, 0.2188, 1.0, 0.2188, 1.0, 0.1875, 1.0, 0.875, 1.0, 0.9062, 1.0, 0.9062, 1.0, 0.875, 1.0, 0.5938, 1.0, 0.625, 1.0, 0.625, 1.0, 0.5938, 1.0, 0.3125, 1.0, 0.3438, 1.0, 0.3438, 1.0, 0.3125, 1.0, 0.03125, 1.0, 0.0625, 1.0, 0.0625, 1.0, 0.03125, 1.0, 0.7188, 1.0, 0.75, 1.0, 0.75, 1.0, 0.7188, 1.0, 0.4375, 1.0, 0.4688, 1.0, 0.4688, 1.0, 0.4375, 1.0, 0.1562, 1.0, 0.1875, 1.0, 0.1875, 1.0, 0.1562, 1.0, 0.8438, 1.0, 0.875, 1.0, 0.875, 1.0, 0.8438, 1.0, 0.5625, 1.0, 0.5938, 1.0, 0.5938, 1.0, 0.5625, 1.0, 0.2812, 1.0, 0.3125, 1.0, 0.3125, 1.0, 0.2812, 1.0, 0.9688, 1.0, 1.0, 1.0, 1.0, 1.0, 0.9688, 1.0, 0.0, 1.0, 0.03125, 1.0, 0.03125, 1.0, 0.0, 1.0, 0.6875, 1.0, 0.7188, 1.0, 0.7188, 1.0, 0.6875, 1.0, 0.4062, 1.0, 0.4375, 1.0, 0.4375, 1.0, 0.4062, 1.0, 0.125, 1.0, 0.1562, 1.0, 0.1562, 1.0, 0.125, 1.0, 0.8125, 1.0, 0.8438, 1.0, 0.8438, 1.0, 0.8125, 1.0, 0.5312, 1.0, 0.5625, 1.0, 0.5625, 1.0, 0.5312, 1.0, 0.25, 1.0, 0.2812, 1.0, 0.2812, 1.0, 0.25, 1.0, 0.9375, 1.0, 0.9688, 1.0, 0.9688, 1.0, 0.9375, 1.0, 0.6562, 1.0, 0.6875, 1.0, 0.6875, 1.0, 0.6562, 1.0, 0.375, 1.0, 0.4062, 1.0, 0.4062, 1.0, 0.375, 1.0, 0.09375, 1.0, 0.125, 1.0, 0.125, 1.0, 0.09375, 1.0, 0.7812, 1.0, 0.8125, 1.0, 0.8125, 1.0, 0.7812, 1.0, 0.5, 1.0, 0.5312, 1.0, 0.5312, 1.0, 0.5, 1.0, 0.2188, 1.0, 0.25, 1.0, 0.25, 1.0, 0.2188, 1.0, 0.9062, 1.0, 0.9375, 1.0, 0.9375, 1.0, 0.9062, 1.0, 0.625, 1.0, 0.6562, 1.0, 0.6562, 1.0, 0.625, 1.0, 0.3438, 1.0, 0.375, 1.0, 0.375, 1.0, 0.3438, 1.0, 0.0625, 1.0, 0.09375, 1.0, 0.09375, 1.0, 0.0625, 1.0, 0.03125, 0.9444, 0.03125, 0.981, 0.0, 0.981, 0.0, 0.9444, 0.0625, 0.9444, 0.0625, 0.981, 0.03125, 0.981, 0.03125, 0.9444, 0.09375, 0.9444, 0.09375, 0.981, 0.0625, 0.981, 0.0625, 0.9444, 0.125, 0.9444, 0.125, 0.981, 0.09375, 0.981, 0.09375, 0.9444, 0.1562, 0.9444, 0.1562, 0.981, 0.125, 0.981, 0.125, 0.9444, 0.1875, 0.9444, 0.1875, 0.981, 0.1562, 0.981, 0.1562, 0.9444, 0.2188, 0.9444, 0.2188, 0.981, 0.1875, 0.981, 0.1875, 0.9444, 0.25, 0.9444, 0.25, 0.981, 0.2188, 0.981, 0.2188, 0.9444, 0.2812, 0.9444, 0.2812, 0.981, 0.25, 0.981, 0.25, 0.9444, 0.3125, 0.9444, 0.3125, 0.981, 0.2812, 0.981, 0.2812, 0.9444, 0.3438, 0.9444, 0.3438, 0.981, 0.3125, 0.981, 0.3125, 0.9444, 0.375, 0.9444, 0.375, 0.981, 0.3438, 0.981, 0.3438, 0.9444, 0.4062, 0.9444, 0.4062, 0.981, 0.375, 0.981, 0.375, 0.9444, 0.4375, 0.9444, 0.4375, 0.981, 0.4062, 0.981, 0.4062, 0.9444, 0.4688, 0.9444, 0.4688, 0.981, 0.4375, 0.981, 0.4375, 0.9444, 0.5, 0.9444, 0.5, 0.981, 0.4688, 0.981, 0.4688, 0.9444, 0.5312, 0.9444, 0.5312, 0.981, 0.5, 0.981, 0.5, 0.9444, 0.5625, 0.9444, 0.5625, 0.981, 0.5312, 0.981, 0.5312, 0.9444, 0.5938, 0.9444, 0.5938, 0.981, 0.5625, 0.981, 0.5625, 0.9444, 0.625, 0.9444, 0.625, 0.981, 0.5938, 0.981, 0.5938, 0.9444, 0.6562, 0.9444, 0.6562, 0.981, 0.625, 0.981, 0.625, 0.9444, 0.6875, 0.9444, 0.6875, 0.981, 0.6562, 0.981, 0.6562, 0.9444, 0.7188, 0.9444, 0.7188, 0.981, 0.6875, 0.981, 0.6875, 0.9444, 0.75, 0.9444, 0.75, 0.981, 0.7188, 0.981, 0.7188, 0.9444, 0.7812, 0.9444, 0.7813, 0.981, 0.75, 0.981, 0.75, 0.9444, 0.8125, 0.9444, 0.8125, 0.981, 0.7813, 0.981, 0.7812, 0.9444, 0.8438, 0.9444, 0.8438, 0.981, 0.8125, 0.981, 0.8125, 0.9444, 0.875, 0.9444, 0.875, 0.981, 0.8438, 0.981, 0.8438, 0.9444, 0.9062, 0.9444, 0.9062, 0.981, 0.875, 0.981, 0.875, 0.9444, 0.9375, 0.9444, 0.9375, 0.981, 0.9062, 0.981, 0.9062, 0.9444, 0.9687, 0.9444, 0.9688, 0.981, 0.9375, 0.981, 0.9375, 0.9444, 1.0, 0.9444, 1.0, 0.981, 0.9688, 0.981, 0.9687, 0.9444, 1.0, 0.9208, 1.0, 0.9444, 0.9687, 0.9444, 0.9687, 0.9208, 0.9687, 0.9208, 0.9687, 0.9444, 0.9375, 0.9444, 0.9375, 0.9208, 0.9375, 0.9208, 0.9375, 0.9444, 0.9062, 0.9444, 0.9062, 0.9208, 0.9062, 0.9208, 0.9062, 0.9444, 0.875, 0.9444, 0.875, 0.9208, 0.875, 0.9208, 0.875, 0.9444, 0.8438, 0.9444, 0.8438, 0.9208, 0.8438, 0.9208, 0.8438, 0.9444, 0.8125, 0.9444, 0.8125, 0.9208, 0.8125, 0.9208, 0.8125, 0.9444, 0.7812, 0.9444, 0.7812, 0.9208, 0.7812, 0.9208, 0.7812, 0.9444, 0.75, 0.9444, 0.75, 0.9208, 0.75, 0.9208, 0.75, 0.9444, 0.7188, 0.9444, 0.7188, 0.9208, 0.7188, 0.9208, 0.7188, 0.9444, 0.6875, 0.9444, 0.6875, 0.9208, 0.6875, 0.9208, 0.6875, 0.9444, 0.6562, 0.9444, 0.6562, 0.9208, 0.6562, 0.9208, 0.6562, 0.9444, 0.625, 0.9444, 0.625, 0.9208, 0.625, 0.9208, 0.625, 0.9444, 0.5938, 0.9444, 0.5938, 0.9208, 0.5938, 0.9208, 0.5938, 0.9444, 0.5625, 0.9444, 0.5625, 0.9208, 0.5625, 0.9208, 0.5625, 0.9444, 0.5312, 0.9444, 0.5312, 0.9208, 0.5312, 0.9208, 0.5312, 0.9444, 0.5, 0.9444, 0.5, 0.9208, 0.5, 0.9208, 0.5, 0.9444, 0.4688, 0.9444, 0.4688, 0.9208, 0.4688, 0.9208, 0.4688, 0.9444, 0.4375, 0.9444, 0.4375, 0.9208, 0.4375, 0.9208, 0.4375, 0.9444, 0.4062, 0.9444, 0.4062, 0.9208, 0.4062, 0.9208, 0.4062, 0.9444, 0.375, 0.9444, 0.375, 0.9208, 0.375, 0.9208, 0.375, 0.9444, 0.3438, 0.9444, 0.3438, 0.9208, 0.3438, 0.9208, 0.3438, 0.9444, 0.3125, 0.9444, 0.3125, 0.9208, 0.3125, 0.9208, 0.3125, 0.9444, 0.2812, 0.9444, 0.2812, 0.9208, 0.2812, 0.9208, 0.2812, 0.9444, 0.25, 0.9444, 0.25, 0.9208, 0.25, 0.9208, 0.25, 0.9444, 0.2188, 0.9444, 0.2187, 0.9208, 0.2187, 0.9208, 0.2188, 0.9444, 0.1875, 0.9444, 0.1875, 0.9208, 0.1875, 0.9208, 0.1875, 0.9444, 0.1562, 0.9444, 0.1562, 0.9208, 0.1562, 0.9208, 0.1562, 0.9444, 0.125, 0.9444, 0.125, 0.9208, 0.125, 0.9208, 0.125, 0.9444, 0.09375, 0.9444, 0.09375, 0.9208, 0.09375, 0.9208, 0.09375, 0.9444, 0.0625, 0.9444, 0.0625, 0.9208, 0.0625, 0.9208, 0.0625, 0.9444, 0.03125, 0.9444, 0.03125, 0.9208, 0.03125, 0.9208, 0.03125, 0.9444, 0.0, 0.9444, 0.0, 0.9208, 0.03125, 0.855, 0.03125, 0.9208, 0.0, 0.9208, 0.0, 0.855, 0.0625, 0.855, 0.0625, 0.9208, 0.03125, 0.9208, 0.03125, 0.855, 0.09375, 0.855, 0.09375, 0.9208, 0.0625, 0.9208, 0.0625, 0.855, 0.125, 0.855, 0.125, 0.9208, 0.09375, 0.9208, 0.09375, 0.855, 0.1562, 0.855, 0.1562, 0.9208, 0.125, 0.9208, 0.125, 0.855, 0.1875, 0.855, 0.1875, 0.9208, 0.1562, 0.9208, 0.1562, 0.855, 0.2187, 0.855, 0.2187, 0.9208, 0.1875, 0.9208, 0.1875, 0.855, 0.25, 0.855, 0.25, 0.9208, 0.2187, 0.9208, 0.2187, 0.855, 0.2812, 0.855, 0.2812, 0.9208, 0.25, 0.9208, 0.25, 0.855, 0.3125, 0.855, 0.3125, 0.9208, 0.2812, 0.9208, 0.2812, 0.855, 0.3438, 0.855, 0.3438, 0.9208, 0.3125, 0.9208, 0.3125, 0.855, 0.375, 0.855, 0.375, 0.9208, 0.3438, 0.9208, 0.3438, 0.855, 0.4062, 0.855, 0.4062, 0.9208, 0.375, 0.9208, 0.375, 0.855, 0.4375, 0.855, 0.4375, 0.9208, 0.4062, 0.9208, 0.4062, 0.855, 0.4688, 0.855, 0.4688, 0.9208, 0.4375, 0.9208, 0.4375, 0.855, 0.5, 0.855, 0.5, 0.9208, 0.4688, 0.9208, 0.4688, 0.855, 0.5312, 0.855, 0.5312, 0.9208, 0.5, 0.9208, 0.5, 0.855, 0.5625, 0.855, 0.5625, 0.9208, 0.5312, 0.9208, 0.5312, 0.855, 0.5938, 0.855, 0.5938, 0.9208, 0.5625, 0.9208, 0.5625, 0.855, 0.625, 0.855, 0.625, 0.9208, 0.5938, 0.9208, 0.5938, 0.855, 0.6562, 0.855, 0.6562, 0.9208, 0.625, 0.9208, 0.625, 0.855, 0.6875, 0.855, 0.6875, 0.9208, 0.6562, 0.9208, 0.6562, 0.855, 0.7188, 0.855, 0.7188, 0.9208, 0.6875, 0.9208, 0.6875, 0.855, 0.75, 0.855, 0.75, 0.9208, 0.7188, 0.9208, 0.7188, 0.855, 0.7812, 0.855, 0.7812, 0.9208, 0.75, 0.9208, 0.75, 0.855, 0.8125, 0.855, 0.8125, 0.9208, 0.7812, 0.9208, 0.7812, 0.855, 0.8438, 0.855, 0.8438, 0.9208, 0.8125, 0.9208, 0.8125, 0.855, 0.875, 0.855, 0.875, 0.9208, 0.8438, 0.9208, 0.8438, 0.855, 0.9062, 0.855, 0.9062, 0.9208, 0.875, 0.9208, 0.875, 0.855, 0.9375, 0.855, 0.9375, 0.9208, 0.9062, 0.9208, 0.9062, 0.855, 0.9688, 0.855, 0.9687, 0.9208, 0.9375, 0.9208, 0.9375, 0.855, 1.0, 0.855, 1.0, 0.9208, 0.9687, 0.9208, 0.9688, 0.855, 1.0, 0.8303, 1.0, 0.855, 0.9688, 0.855, 0.9688, 0.8303, 0.9688, 0.8303, 0.9688, 0.855, 0.9375, 0.855, 0.9375, 0.8303, 0.9375, 0.8303, 0.9375, 0.855, 0.9062, 0.855, 0.9062, 0.8303, 0.9062, 0.8303, 0.9062, 0.855, 0.875, 0.855, 0.875, 0.8303, 0.875, 0.8303, 0.875, 0.855, 0.8438, 0.855, 0.8438, 0.8303, 0.8438, 0.8303, 0.8438, 0.855, 0.8125, 0.855, 0.8125, 0.8303, 0.8125, 0.8303, 0.8125, 0.855, 0.7812, 0.855, 0.7812, 0.8303, 0.7812, 0.8303, 0.7812, 0.855, 0.75, 0.855, 0.75, 0.8303, 0.75, 0.8303, 0.75, 0.855, 0.7188, 0.855, 0.7187, 0.8303, 0.7187, 0.8303, 0.7188, 0.855, 0.6875, 0.855, 0.6875, 0.8303, 0.6875, 0.8303, 0.6875, 0.855, 0.6562, 0.855, 0.6562, 0.8303, 0.6562, 0.8303, 0.6562, 0.855, 0.625, 0.855, 0.625, 0.8303, 0.625, 0.8303, 0.625, 0.855, 0.5938, 0.855, 0.5938, 0.8303, 0.5938, 0.8303, 0.5938, 0.855, 0.5625, 0.855, 0.5625, 0.8303, 0.5625, 0.8303, 0.5625, 0.855, 0.5312, 0.855, 0.5312, 0.8303, 0.5312, 0.8303, 0.5312, 0.855, 0.5, 0.855, 0.5, 0.8303, 0.5, 0.8303, 0.5, 0.855, 0.4688, 0.855, 0.4688, 0.8303, 0.4688, 0.8303, 0.4688, 0.855, 0.4375, 0.855, 0.4375, 0.8303, 0.4375, 0.8303, 0.4375, 0.855, 0.4062, 0.855, 0.4062, 0.8303, 0.4062, 0.8303, 0.4062, 0.855, 0.375, 0.855, 0.375, 0.8303, 0.375, 0.8303, 0.375, 0.855, 0.3438, 0.855, 0.3437, 0.8303, 0.3437, 0.8303, 0.3438, 0.855, 0.3125, 0.855, 0.3125, 0.8303, 0.3125, 0.8303, 0.3125, 0.855, 0.2812, 0.855, 0.2812, 0.8303, 0.2812, 0.8303, 0.2812, 0.855, 0.25, 0.855, 0.25, 0.8303, 0.25, 0.8303, 0.25, 0.855, 0.2187, 0.855, 0.2187, 0.8303, 0.2187, 0.8303, 0.2187, 0.855, 0.1875, 0.855, 0.1875, 0.8303, 0.1875, 0.8303, 0.1875, 0.855, 0.1562, 0.855, 0.1562, 0.8303, 0.1562, 0.8303, 0.1562, 0.855, 0.125, 0.855, 0.125, 0.8303, 0.125, 0.8303, 0.125, 0.855, 0.09375, 0.855, 0.09375, 0.8303, 0.09375, 0.8303, 0.09375, 0.855, 0.0625, 0.855, 0.0625, 0.8303, 0.0625, 0.8303, 0.0625, 0.855, 0.03125, 0.855, 0.03125, 0.8303, 0.03125, 0.8303, 0.03125, 0.855, 0.0, 0.855, 0.0, 0.8303, 0.03125, 0.75, 0.03125, 0.8303, 0.0, 0.8303, 0.0, 0.75, 0.0625, 0.75, 0.0625, 0.8303, 0.03125, 0.8303, 0.03125, 0.75, 0.09375, 0.75, 0.09375, 0.8303, 0.0625, 0.8303, 0.0625, 0.75, 0.125, 0.75, 0.125, 0.8303, 0.09375, 0.8303, 0.09375, 0.75, 0.1562, 0.75, 0.1562, 0.8303, 0.125, 0.8303, 0.125, 0.75, 0.1875, 0.75, 0.1875, 0.8303, 0.1562, 0.8303, 0.1562, 0.75, 0.2187, 0.75, 0.2187, 0.8303, 0.1875, 0.8303, 0.1875, 0.75, 0.25, 0.75, 0.25, 0.8303, 0.2187, 0.8303, 0.2187, 0.75, 0.2812, 0.75, 0.2812, 0.8303, 0.25, 0.8303, 0.25, 0.75, 0.3125, 0.75, 0.3125, 0.8303, 0.2812, 0.8303, 0.2812, 0.75, 0.3438, 0.75, 0.3437, 0.8303, 0.3125, 0.8303, 0.3125, 0.75, 0.375, 0.75, 0.375, 0.8303, 0.3437, 0.8303, 0.3438, 0.75, 0.4062, 0.75, 0.4062, 0.8303, 0.375, 0.8303, 0.375, 0.75, 0.4375, 0.75, 0.4375, 0.8303, 0.4062, 0.8303, 0.4062, 0.75, 0.4688, 0.75, 0.4688, 0.8303, 0.4375, 0.8303, 0.4375, 0.75, 0.5, 0.75, 0.5, 0.8303, 0.4688, 0.8303, 0.4688, 0.75, 0.5312, 0.75, 0.5312, 0.8303, 0.5, 0.8303, 0.5, 0.75, 0.5625, 0.75, 0.5625, 0.8303, 0.5312, 0.8303, 0.5312, 0.75, 0.5938, 0.75, 0.5938, 0.8303, 0.5625, 0.8303, 0.5625, 0.75, 0.625, 0.75, 0.625, 0.8303, 0.5938, 0.8303, 0.5938, 0.75, 0.6562, 0.75, 0.6562, 0.8303, 0.625, 0.8303, 0.625, 0.75, 0.6875, 0.75, 0.6875, 0.8303, 0.6562, 0.8303, 0.6562, 0.75, 0.7188, 0.75, 0.7187, 0.8303, 0.6875, 0.8303, 0.6875, 0.75, 0.75, 0.75, 0.75, 0.8303, 0.7187, 0.8303, 0.7188, 0.75, 0.7812, 0.75, 0.7812, 0.8303, 0.75, 0.8303, 0.75, 0.75, 0.8125, 0.75, 0.8125, 0.8303, 0.7812, 0.8303, 0.7812, 0.75, 0.8438, 0.75, 0.8438, 0.8303, 0.8125, 0.8303, 0.8125, 0.75, 0.875, 0.75, 0.875, 0.8303, 0.8438, 0.8303, 0.8438, 0.75, 0.9062, 0.75, 0.9062, 0.8303, 0.875, 0.8303, 0.875, 0.75, 0.9375, 0.75, 0.9375, 0.8303, 0.9062, 0.8303, 0.9062, 0.75, 0.9688, 0.75, 0.9688, 0.8303, 0.9375, 0.8303, 0.9375, 0.75, 1.0, 0.75, 1.0, 0.8303, 0.9688, 0.8303, 0.9688, 0.75, 1.0, 0.981, 0.9688, 0.981, 0.9688, 1.0, 1.0, 1.0, 0.9688, 0.981, 0.9375, 0.981, 0.9375, 1.0, 0.9688, 1.0, 0.9375, 0.981, 0.9062, 0.981, 0.9062, 1.0, 0.9375, 1.0, 0.9062, 0.981, 0.875, 0.981, 0.875, 1.0, 0.9062, 1.0, 0.875, 0.981, 0.8438, 0.981, 0.8438, 1.0, 0.875, 1.0, 0.8438, 0.981, 0.8125, 0.981, 0.8125, 1.0, 0.8438, 1.0, 0.8125, 0.981, 0.7813, 0.981, 0.7812, 1.0, 0.8125, 1.0, 0.7813, 0.981, 0.75, 0.981, 0.75, 1.0, 0.7812, 1.0, 0.75, 0.981, 0.7188, 0.981, 0.7188, 1.0, 0.75, 1.0, 0.7188, 0.981, 0.6875, 0.981, 0.6875, 1.0, 0.7188, 1.0, 0.6875, 0.981, 0.6562, 0.981, 0.6562, 1.0, 0.6875, 1.0, 0.6562, 0.981, 0.625, 0.981, 0.625, 1.0, 0.6562, 1.0, 0.625, 0.981, 0.5938, 0.981, 0.5938, 1.0, 0.625, 1.0, 0.5938, 0.981, 0.5625, 0.981, 0.5625, 1.0, 0.5938, 1.0, 0.5625, 0.981, 0.5312, 0.981, 0.5312, 1.0, 0.5625, 1.0, 0.5312, 0.981, 0.5, 0.981, 0.5, 1.0, 0.5312, 1.0, 0.5, 0.981, 0.4688, 0.981, 0.4688, 1.0, 0.5, 1.0, 0.4688, 0.981, 0.4375, 0.981, 0.4375, 1.0, 0.4688, 1.0, 0.4375, 0.981, 0.4062, 0.981, 0.4062, 1.0, 0.4375, 1.0, 0.4062, 0.981, 0.375, 0.981, 0.375, 1.0, 0.4062, 1.0, 0.375, 0.981, 0.3438, 0.981, 0.3438, 1.0, 0.375, 1.0, 0.3438, 0.981, 0.3125, 0.981, 0.3125, 1.0, 0.3438, 1.0, 0.3125, 0.981, 0.2812, 0.981, 0.2812, 1.0, 0.3125, 1.0, 0.2812, 0.981, 0.25, 0.981, 0.25, 1.0, 0.2812, 1.0, 0.25, 0.981, 0.2188, 0.981, 0.2188, 1.0, 0.25, 1.0, 0.2188, 0.981, 0.1875, 0.981, 0.1875, 1.0, 0.2188, 1.0, 0.1875, 0.981, 0.1562, 0.981, 0.1562, 1.0, 0.1875, 1.0, 0.1562, 0.981, 0.125, 0.981, 0.125, 1.0, 0.1562, 1.0, 0.125, 0.981, 0.09375, 0.981, 0.09375, 1.0, 0.125, 1.0, 0.09375, 0.981, 0.0625, 0.981, 0.0625, 1.0, 0.09375, 1.0, 0.75, 1.0, 0.75, 1.0, 0.7812, 1.0, 0.7812, 1.0, 0.0625, 0.981, 0.03125, 0.981, 0.03125, 1.0, 0.0625, 1.0, 0.03125, 0.981, 0.0, 0.981, 0.0, 1.0, 0.03125, 1.0, 0.2968, 0.4854, 0.3418, 0.4717, 0.3833, 0.4496, 0.4197, 0.4197, 0.4496, 0.3833, 0.4717, 0.3418, 0.4854, 0.2968, 0.49, 0.25, 0.4854, 0.2032, 0.4717, 0.1582, 0.4496, 0.1167, 0.4197, 0.08029, 0.3833, 0.05045, 0.3418, 0.02827, 0.2968, 0.01461, 0.25, 0.01, 0.2032, 0.01461, 0.1582, 0.02827, 0.1167, 0.05045, 0.08029, 0.08029, 0.05045, 0.1167, 0.02827, 0.1582, 0.01461, 0.2032, 0.01, 0.25, 0.01461, 0.2968, 0.02827, 0.3418, 0.05045, 0.3833, 0.08029, 0.4197, 0.1167, 0.4496, 0.1582, 0.4717, 0.2032, 0.4854, 0.25, 0.49, 0.4688, 1.0, 0.4688, 1.0, 0.5, 1.0, 0.5, 1.0, 0.1875, 1.0, 0.1875, 1.0, 0.2188, 1.0, 0.2188, 1.0, 0.875, 1.0, 0.875, 1.0, 0.9062, 1.0, 0.9062, 1.0, 0.5938, 1.0, 0.5938, 1.0, 0.625, 1.0, 0.625, 1.0, 0.3125, 1.0, 0.3125, 1.0, 0.3438, 1.0, 0.3438, 1.0, 0.03125, 1.0, 0.03125, 1.0, 0.0625, 1.0, 0.0625, 1.0, 0.7188, 1.0, 0.7188, 1.0, 0.75, 1.0, 0.75, 1.0, 0.4375, 1.0, 0.4375, 1.0, 0.4688, 1.0, 0.4688, 1.0, 0.1562, 1.0, 0.1562, 1.0, 0.1875, 1.0, 0.1875, 1.0, 0.8438, 1.0, 0.8438, 1.0, 0.875, 1.0, 0.875, 1.0, 0.5625, 1.0, 0.5625, 1.0, 0.5938, 1.0, 0.5938, 1.0, 0.2812, 1.0, 0.2812, 1.0, 0.3125, 1.0, 0.3125, 1.0, 0.9688, 1.0, 0.9688, 1.0, 1.0, 1.0, 1.0, 1.0, 0.0, 1.0, 0.0, 1.0, 0.03125, 1.0, 0.03125, 1.0, 0.6875, 1.0, 0.6875, 1.0, 0.7188, 1.0, 0.7188, 1.0, 0.4062, 1.0, 0.4062, 1.0, 0.4375, 1.0, 0.4375, 1.0, 0.125, 1.0, 0.125, 1.0, 0.1562, 1.0, 0.1562, 1.0, 0.8125, 1.0, 0.8125, 1.0, 0.8438, 1.0, 0.8438, 1.0, 0.5312, 1.0, 0.5312, 1.0, 0.5625, 1.0, 0.5625, 1.0, 0.25, 1.0, 0.25, 1.0, 0.2812, 1.0, 0.2812, 1.0, 0.9375, 1.0, 0.9375, 1.0, 0.9688, 1.0, 0.9688, 1.0, 0.6562, 1.0, 0.6562, 1.0, 0.6875, 1.0, 0.6875, 1.0, 0.375, 1.0, 0.375, 1.0, 0.4062, 1.0, 0.4062, 1.0, 0.09375, 1.0, 0.09375, 1.0, 0.125, 1.0, 0.125, 1.0, 0.7812, 1.0, 0.7812, 1.0, 0.8125, 1.0, 0.8125, 1.0, 0.5, 1.0, 0.5, 1.0, 0.5312, 1.0, 0.5312, 1.0, 0.2188, 1.0, 0.2188, 1.0, 0.25, 1.0, 0.25, 1.0, 0.9062, 1.0, 0.9062, 1.0, 0.9375, 1.0, 0.9375, 1.0, 0.625, 1.0, 0.625, 1.0, 0.6562, 1.0, 0.6562, 1.0, 0.3438, 1.0, 0.3438, 1.0, 0.375, 1.0, 0.375, 1.0, 0.0625, 1.0, 0.0625, 1.0, 0.09375, 1.0, 0.09375, 1.0, 0.03125, 0.9444, 0.0, 0.9444, 0.0, 0.981, 0.03125, 0.981, 0.0625, 0.9444, 0.03125, 0.9444, 0.03125, 0.981, 0.0625, 0.981, 0.09375, 0.9444, 0.0625, 0.9444, 0.0625, 0.981, 0.09375, 0.981, 0.125, 0.9444, 0.09375, 0.9444, 0.09375, 0.981, 0.125, 0.981, 0.1562, 0.9444, 0.125, 0.9444, 0.125, 0.981, 0.1562, 0.981, 0.1875, 0.9444, 0.1562, 0.9444, 0.1562, 0.981, 0.1875, 0.981, 0.2188, 0.9444, 0.1875, 0.9444, 0.1875, 0.981, 0.2188, 0.981, 0.25, 0.9444, 0.2188, 0.9444, 0.2188, 0.981, 0.25, 0.981, 0.2812, 0.9444, 0.25, 0.9444, 0.25, 0.981, 0.2812, 0.981, 0.3125, 0.9444, 0.2812, 0.9444, 0.2812, 0.981, 0.3125, 0.981, 0.3438, 0.9444, 0.3125, 0.9444, 0.3125, 0.981, 0.3438, 0.981, 0.375, 0.9444, 0.3438, 0.9444, 0.3438, 0.981, 0.375, 0.981, 0.4062, 0.9444, 0.375, 0.9444, 0.375, 0.981, 0.4062, 0.981, 0.4375, 0.9444, 0.4062, 0.9444, 0.4062, 0.981, 0.4375, 0.981, 0.4688, 0.9444, 0.4375, 0.9444, 0.4375, 0.981, 0.4688, 0.981, 0.5, 0.9444, 0.4688, 0.9444, 0.4688, 0.981, 0.5, 0.981, 0.5312, 0.9444, 0.5, 0.9444, 0.5, 0.981, 0.5312, 0.981, 0.5625, 0.9444, 0.5312, 0.9444, 0.5312, 0.981, 0.5625, 0.981, 0.5938, 0.9444, 0.5625, 0.9444, 0.5625, 0.981, 0.5938, 0.981, 0.625, 0.9444, 0.5938, 0.9444, 0.5938, 0.981, 0.625, 0.981, 0.6562, 0.9444, 0.625, 0.9444, 0.625, 0.981, 0.6562, 0.981, 0.6875, 0.9444, 0.6562, 0.9444, 0.6562, 0.981, 0.6875, 0.981, 0.7188, 0.9444, 0.6875, 0.9444, 0.6875, 0.981, 0.7188, 0.981, 0.75, 0.9444, 0.7188, 0.9444, 0.7188, 0.981, 0.75, 0.981, 0.7812, 0.9444, 0.75, 0.9444, 0.75, 0.981, 0.7813, 0.981, 0.8125, 0.9444, 0.7812, 0.9444, 0.7813, 0.981, 0.8125, 0.981, 0.8438, 0.9444, 0.8125, 0.9444, 0.8125, 0.981, 0.8438, 0.981, 0.875, 0.9444, 0.8438, 0.9444, 0.8438, 0.981, 0.875, 0.981, 0.9062, 0.9444, 0.875, 0.9444, 0.875, 0.981, 0.9062, 0.981, 0.9375, 0.9444, 0.9062, 0.9444, 0.9062, 0.981, 0.9375, 0.981, 0.9687, 0.9444, 0.9375, 0.9444, 0.9375, 0.981, 0.9688, 0.981, 1.0, 0.9444, 0.9687, 0.9444, 0.9688, 0.981, 1.0, 0.981, 1.0, 0.9208, 0.9687, 0.9208, 0.9687, 0.9444, 1.0, 0.9444, 0.9687, 0.9208, 0.9375, 0.9208, 0.9375, 0.9444, 0.9687, 0.9444, 0.9375, 0.9208, 0.9062, 0.9208, 0.9062, 0.9444, 0.9375, 0.9444, 0.9062, 0.9208, 0.875, 0.9208, 0.875, 0.9444, 0.9062, 0.9444, 0.875, 0.9208, 0.8438, 0.9208, 0.8438, 0.9444, 0.875, 0.9444, 0.8438, 0.9208, 0.8125, 0.9208, 0.8125, 0.9444, 0.8438, 0.9444, 0.8125, 0.9208, 0.7812, 0.9208, 0.7812, 0.9444, 0.8125, 0.9444, 0.7812, 0.9208, 0.75, 0.9208, 0.75, 0.9444, 0.7812, 0.9444, 0.75, 0.9208, 0.7188, 0.9208, 0.7188, 0.9444, 0.75, 0.9444, 0.7188, 0.9208, 0.6875, 0.9208, 0.6875, 0.9444, 0.7188, 0.9444, 0.6875, 0.9208, 0.6562, 0.9208, 0.6562, 0.9444, 0.6875, 0.9444, 0.6562, 0.9208, 0.625, 0.9208, 0.625, 0.9444, 0.6562, 0.9444, 0.625, 0.9208, 0.5938, 0.9208, 0.5938, 0.9444, 0.625, 0.9444, 0.5938, 0.9208, 0.5625, 0.9208, 0.5625, 0.9444, 0.5938, 0.9444, 0.5625, 0.9208, 0.5312, 0.9208, 0.5312, 0.9444, 0.5625, 0.9444, 0.5312, 0.9208, 0.5, 0.9208, 0.5, 0.9444, 0.5312, 0.9444, 0.5, 0.9208, 0.4688, 0.9208, 0.4688, 0.9444, 0.5, 0.9444, 0.4688, 0.9208, 0.4375, 0.9208, 0.4375, 0.9444, 0.4688, 0.9444, 0.4375, 0.9208, 0.4062, 0.9208, 0.4062, 0.9444, 0.4375, 0.9444, 0.4062, 0.9208, 0.375, 0.9208, 0.375, 0.9444, 0.4062, 0.9444, 0.375, 0.9208, 0.3438, 0.9208, 0.3438, 0.9444, 0.375, 0.9444, 0.3438, 0.9208, 0.3125, 0.9208, 0.3125, 0.9444, 0.3438, 0.9444, 0.3125, 0.9208, 0.2812, 0.9208, 0.2812, 0.9444, 0.3125, 0.9444, 0.2812, 0.9208, 0.25, 0.9208, 0.25, 0.9444, 0.2812, 0.9444, 0.25, 0.9208, 0.2187, 0.9208, 0.2188, 0.9444, 0.25, 0.9444, 0.2187, 0.9208, 0.1875, 0.9208, 0.1875, 0.9444, 0.2188, 0.9444, 0.1875, 0.9208, 0.1562, 0.9208, 0.1562, 0.9444, 0.1875, 0.9444, 0.1562, 0.9208, 0.125, 0.9208, 0.125, 0.9444, 0.1562, 0.9444, 0.125, 0.9208, 0.09375, 0.9208, 0.09375, 0.9444, 0.125, 0.9444, 0.09375, 0.9208, 0.0625, 0.9208, 0.0625, 0.9444, 0.09375, 0.9444, 0.0625, 0.9208, 0.03125, 0.9208, 0.03125, 0.9444, 0.0625, 0.9444, 0.03125, 0.9208, 0.0, 0.9208, 0.0, 0.9444, 0.03125, 0.9444, 0.03125, 0.855, 0.0, 0.855, 0.0, 0.9208, 0.03125, 0.9208, 0.0625, 0.855, 0.03125, 0.855, 0.03125, 0.9208, 0.0625, 0.9208, 0.09375, 0.855, 0.0625, 0.855, 0.0625, 0.9208, 0.09375, 0.9208, 0.125, 0.855, 0.09375, 0.855, 0.09375, 0.9208, 0.125, 0.9208, 0.1562, 0.855, 0.125, 0.855, 0.125, 0.9208, 0.1562, 0.9208, 0.1875, 0.855, 0.1562, 0.855, 0.1562, 0.9208, 0.1875, 0.9208, 0.2187, 0.855, 0.1875, 0.855, 0.1875, 0.9208, 0.2187, 0.9208, 0.25, 0.855, 0.2187, 0.855, 0.2187, 0.9208, 0.25, 0.9208, 0.2812, 0.855, 0.25, 0.855, 0.25, 0.9208, 0.2812, 0.9208, 0.3125, 0.855, 0.2812, 0.855, 0.2812, 0.9208, 0.3125, 0.9208, 0.3438, 0.855, 0.3125, 0.855, 0.3125, 0.9208, 0.3438, 0.9208, 0.375, 0.855, 0.3438, 0.855, 0.3438, 0.9208, 0.375, 0.9208, 0.4062, 0.855, 0.375, 0.855, 0.375, 0.9208, 0.4062, 0.9208, 0.4375, 0.855, 0.4062, 0.855, 0.4062, 0.9208, 0.4375, 0.9208, 0.4688, 0.855, 0.4375, 0.855, 0.4375, 0.9208, 0.4688, 0.9208, 0.5, 0.855, 0.4688, 0.855, 0.4688, 0.9208, 0.5, 0.9208, 0.5312, 0.855, 0.5, 0.855, 0.5, 0.9208, 0.5312, 0.9208, 0.5625, 0.855, 0.5312, 0.855, 0.5312, 0.9208, 0.5625, 0.9208, 0.5938, 0.855, 0.5625, 0.855, 0.5625, 0.9208, 0.5938, 0.9208, 0.625, 0.855, 0.5938, 0.855, 0.5938, 0.9208, 0.625, 0.9208, 0.6562, 0.855, 0.625, 0.855, 0.625, 0.9208, 0.6562, 0.9208, 0.6875, 0.855, 0.6562, 0.855, 0.6562, 0.9208, 0.6875, 0.9208, 0.7188, 0.855, 0.6875, 0.855, 0.6875, 0.9208, 0.7188, 0.9208, 0.75, 0.855, 0.7188, 0.855, 0.7188, 0.9208, 0.75, 0.9208, 0.7812, 0.855, 0.75, 0.855, 0.75, 0.9208, 0.7812, 0.9208, 0.8125, 0.855, 0.7812, 0.855, 0.7812, 0.9208, 0.8125, 0.9208, 0.8438, 0.855, 0.8125, 0.855, 0.8125, 0.9208, 0.8438, 0.9208, 0.875, 0.855, 0.8438, 0.855, 0.8438, 0.9208, 0.875, 0.9208, 0.9062, 0.855, 0.875, 0.855, 0.875, 0.9208, 0.9062, 0.9208, 0.9375, 0.855, 0.9062, 0.855, 0.9062, 0.9208, 0.9375, 0.9208, 0.9688, 0.855, 0.9375, 0.855, 0.9375, 0.9208, 0.9687, 0.9208, 1.0, 0.855, 0.9688, 0.855, 0.9687, 0.9208, 1.0, 0.9208, 1.0, 0.8303, 0.9688, 0.8303, 0.9688, 0.855, 1.0, 0.855, 0.9688, 0.8303, 0.9375, 0.8303, 0.9375, 0.855, 0.9688, 0.855, 0.9375, 0.8303, 0.9062, 0.8303, 0.9062, 0.855, 0.9375, 0.855, 0.9062, 0.8303, 0.875, 0.8303, 0.875, 0.855, 0.9062, 0.855, 0.875, 0.8303, 0.8438, 0.8303, 0.8438, 0.855, 0.875, 0.855, 0.8438, 0.8303, 0.8125, 0.8303, 0.8125, 0.855, 0.8438, 0.855, 0.8125, 0.8303, 0.7812, 0.8303, 0.7812, 0.855, 0.8125, 0.855, 0.7812, 0.8303, 0.75, 0.8303, 0.75, 0.855, 0.7812, 0.855, 0.75, 0.8303, 0.7187, 0.8303, 0.7188, 0.855, 0.75, 0.855, 0.7187, 0.8303, 0.6875, 0.8303, 0.6875, 0.855, 0.7188, 0.855, 0.6875, 0.8303, 0.6562, 0.8303, 0.6562, 0.855, 0.6875, 0.855, 0.6562, 0.8303, 0.625, 0.8303, 0.625, 0.855, 0.6562, 0.855, 0.625, 0.8303, 0.5938, 0.8303, 0.5938, 0.855, 0.625, 0.855, 0.5938, 0.8303, 0.5625, 0.8303, 0.5625, 0.855, 0.5938, 0.855, 0.5625, 0.8303, 0.5312, 0.8303, 0.5312, 0.855, 0.5625, 0.855, 0.5312, 0.8303, 0.5, 0.8303, 0.5, 0.855, 0.5312, 0.855, 0.5, 0.8303, 0.4688, 0.8303, 0.4688, 0.855, 0.5, 0.855, 0.4688, 0.8303, 0.4375, 0.8303, 0.4375, 0.855, 0.4688, 0.855, 0.4375, 0.8303, 0.4062, 0.8303, 0.4062, 0.855, 0.4375, 0.855, 0.4062, 0.8303, 0.375, 0.8303, 0.375, 0.855, 0.4062, 0.855, 0.375, 0.8303, 0.3437, 0.8303, 0.3438, 0.855, 0.375, 0.855, 0.3437, 0.8303, 0.3125, 0.8303, 0.3125, 0.855, 0.3438, 0.855, 0.3125, 0.8303, 0.2812, 0.8303, 0.2812, 0.855, 0.3125, 0.855, 0.2812, 0.8303, 0.25, 0.8303, 0.25, 0.855, 0.2812, 0.855, 0.25, 0.8303, 0.2187, 0.8303, 0.2187, 0.855, 0.25, 0.855, 0.2187, 0.8303, 0.1875, 0.8303, 0.1875, 0.855, 0.2187, 0.855, 0.1875, 0.8303, 0.1562, 0.8303, 0.1562, 0.855, 0.1875, 0.855, 0.1562, 0.8303, 0.125, 0.8303, 0.125, 0.855, 0.1562, 0.855, 0.125, 0.8303, 0.09375, 0.8303, 0.09375, 0.855, 0.125, 0.855, 0.09375, 0.8303, 0.0625, 0.8303, 0.0625, 0.855, 0.09375, 0.855, 0.0625, 0.8303, 0.03125, 0.8303, 0.03125, 0.855, 0.0625, 0.855, 0.03125, 0.8303, 0.0, 0.8303, 0.0, 0.855, 0.03125, 0.855, 0.03125, 0.75, 0.0, 0.75, 0.0, 0.8303, 0.03125, 0.8303, 0.0625, 0.75, 0.03125, 0.75, 0.03125, 0.8303, 0.0625, 0.8303, 0.09375, 0.75, 0.0625, 0.75, 0.0625, 0.8303, 0.09375, 0.8303, 0.125, 0.75, 0.09375, 0.75, 0.09375, 0.8303, 0.125, 0.8303, 0.1562, 0.75, 0.125, 0.75, 0.125, 0.8303, 0.1562, 0.8303, 0.1875, 0.75, 0.1562, 0.75, 0.1562, 0.8303, 0.1875, 0.8303, 0.2187, 0.75, 0.1875, 0.75, 0.1875, 0.8303, 0.2187, 0.8303, 0.25, 0.75, 0.2187, 0.75, 0.2187, 0.8303, 0.25, 0.8303, 0.2812, 0.75, 0.25, 0.75, 0.25, 0.8303, 0.2812, 0.8303, 0.3125, 0.75, 0.2812, 0.75, 0.2812, 0.8303, 0.3125, 0.8303, 0.3438, 0.75, 0.3125, 0.75, 0.3125, 0.8303, 0.3437, 0.8303, 0.375, 0.75, 0.3438, 0.75, 0.3437, 0.8303, 0.375, 0.8303, 0.4062, 0.75, 0.375, 0.75, 0.375, 0.8303, 0.4062, 0.8303, 0.4375, 0.75, 0.4062, 0.75, 0.4062, 0.8303, 0.4375, 0.8303, 0.4688, 0.75, 0.4375, 0.75, 0.4375, 0.8303, 0.4688, 0.8303, 0.5, 0.75, 0.4688, 0.75, 0.4688, 0.8303, 0.5, 0.8303, 0.5312, 0.75, 0.5, 0.75, 0.5, 0.8303, 0.5312, 0.8303, 0.5625, 0.75, 0.5312, 0.75, 0.5312, 0.8303, 0.5625, 0.8303, 0.5938, 0.75, 0.5625, 0.75, 0.5625, 0.8303, 0.5938, 0.8303, 0.625, 0.75, 0.5938, 0.75, 0.5938, 0.8303, 0.625, 0.8303, 0.6562, 0.75, 0.625, 0.75, 0.625, 0.8303, 0.6562, 0.8303, 0.6875, 0.75, 0.6562, 0.75, 0.6562, 0.8303, 0.6875, 0.8303, 0.7188, 0.75, 0.6875, 0.75, 0.6875, 0.8303, 0.7187, 0.8303, 0.75, 0.75, 0.7188, 0.75, 0.7187, 0.8303, 0.75, 0.8303, 0.7812, 0.75, 0.75, 0.75, 0.75, 0.8303, 0.7812, 0.8303, 0.8125, 0.75, 0.7812, 0.75, 0.7812, 0.8303, 0.8125, 0.8303, 0.8438, 0.75, 0.8125, 0.75, 0.8125, 0.8303, 0.8438, 0.8303, 0.875, 0.75, 0.8438, 0.75, 0.8438, 0.8303, 0.875, 0.8303, 0.9062, 0.75, 0.875, 0.75, 0.875, 0.8303, 0.9062, 0.8303, 0.9375, 0.75, 0.9062, 0.75, 0.9062, 0.8303, 0.9375, 0.8303, 0.9688, 0.75, 0.9375, 0.75, 0.9375, 0.8303, 0.9688, 0.8303, 1.0, 0.75, 0.9688, 0.75, 0.9688, 0.8303, 1.0, 0.8303])
me_cylinder.materials.append(mat_barrelbands)
me_cylinder.materials.append(mat_barrelfaces)
me_cylinder.materials.append(mat_barreltopandbottom)
me_cylinder.use_remesh_fix_poles = True
me_cylinder.use_remesh_preserve_attributes = False
me_cylinder.use_mirror_vertex_groups = False
me_cylinder.update()

# ---- objects
ob_cylinder = bpy.data.objects.new('Cylinder', me_cylinder)

# ---- transforms, parenting, visibility, modifiers, constraints
ob_cylinder.location = (0.0, 0.0, 0.0)
ob_cylinder.scale = (1.0, 1.0, 1.5)
ob_cylinder.lineart.crease_threshold = 0.0

# ---- collection membership
col_collection.objects.link(ob_cylinder)

# ---- scene / render settings (as saved in the file)
scene.frame_start = 1; scene.frame_end = 250; scene.frame_set(1)
scene.render.engine = 'BLENDER_EEVEE_NEXT'
scene.cycles.use_denoising = False
scene.cycles.samples = 128
scene.cycles.sampling_pattern = 'TABULATED_SOBOL'
scene.cycles.use_adaptive_sampling = False
scene.cycles.use_light_tree = False
scene.view_settings.view_transform = 'Filmic'
bpy.context.view_layer.update()

# ---- added for rendering (the .blend has no active camera and no usable light): camera, sun
cam_auto = bpy.data.cameras.new('AutoCamera')
cam_auto.lens = 50.0
cam_auto.sensor_width = 36.0
cam_auto.clip_end = 1000.0
ob_auto_camera = bpy.data.objects.new('AutoCamera', cam_auto)
scene.collection.objects.link(ob_auto_camera)
ob_auto_camera.location = (4.17736, -5.01451, 3.34301)
ob_auto_camera.rotation_euler = (1.09748, -7.21219e-08, 0.694738)
scene.camera = ob_auto_camera
light_auto_sun = bpy.data.lights.new('AutoSun', 'SUN')
light_auto_sun.energy = 3.0
light_auto_sun.angle = 0.0523599
ob_auto_sun = bpy.data.objects.new('AutoSun', light_auto_sun)
scene.collection.objects.link(ob_auto_sun)
ob_auto_sun.rotation_euler = (0.872665, 0.174533, 0.523599)
bpy.context.view_layer.update()
